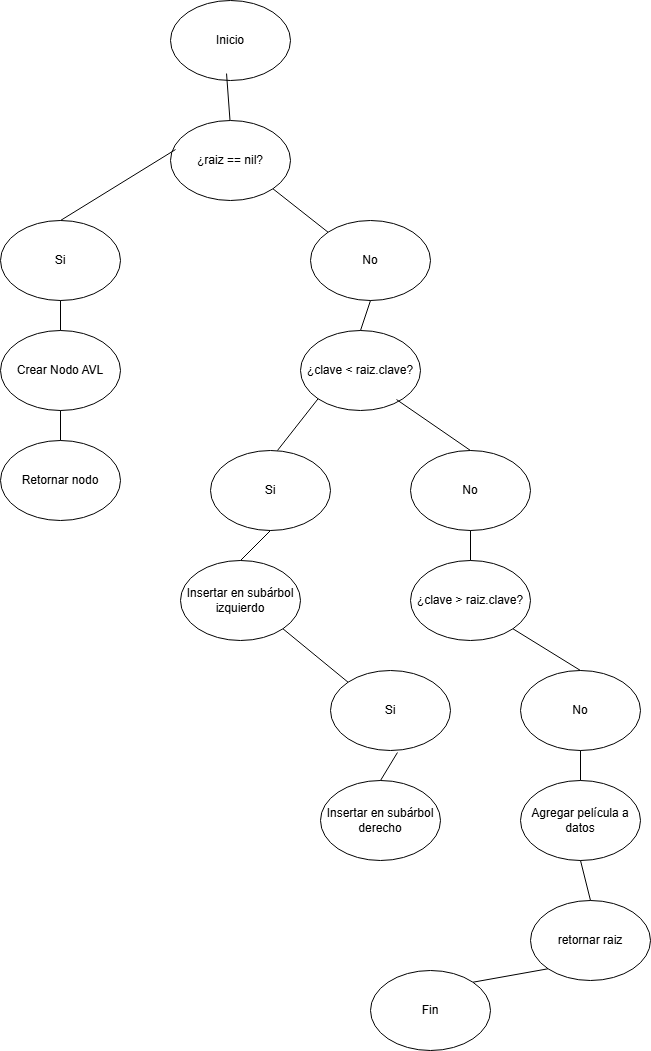

The diagram above was exported from draw.io. Its source (the exported page's mxGraphModel, read from the mxfile embedded in the PNG):
<mxGraphModel dx="852" dy="434" grid="1" gridSize="10" guides="1" tooltips="1" connect="1" arrows="1" fold="1" page="1" pageScale="1" pageWidth="850" pageHeight="1100" math="0" shadow="0">
  <root>
    <mxCell id="0" />
    <mxCell id="1" parent="0" />
    <mxCell id="HAPRI7AVJhLGJcPgueY2-1" parent="1" style="ellipse;whiteSpace=wrap;html=1;" value="Inicio" vertex="1">
      <mxGeometry height="80" width="120" x="330" y="30" as="geometry" />
    </mxCell>
    <mxCell id="HAPRI7AVJhLGJcPgueY2-2" parent="1" style="ellipse;whiteSpace=wrap;html=1;" value="Si" vertex="1">
      <mxGeometry height="80" width="120" x="160" y="250" as="geometry" />
    </mxCell>
    <mxCell id="HAPRI7AVJhLGJcPgueY2-3" parent="1" style="ellipse;whiteSpace=wrap;html=1;" value="Retornar nodo" vertex="1">
      <mxGeometry height="80" width="120" x="160" y="470" as="geometry" />
    </mxCell>
    <mxCell id="HAPRI7AVJhLGJcPgueY2-4" parent="1" style="ellipse;whiteSpace=wrap;html=1;" value="Crear Nodo AVL" vertex="1">
      <mxGeometry height="80" width="120" x="160" y="360" as="geometry" />
    </mxCell>
    <mxCell id="HAPRI7AVJhLGJcPgueY2-5" parent="1" style="ellipse;whiteSpace=wrap;html=1;" value="&lt;br&gt;&lt;span&gt;¿raiz == nil?&lt;/span&gt;&lt;div&gt;&lt;br/&gt;&lt;/div&gt;" vertex="1">
      <mxGeometry height="80" width="120" x="330" y="150" as="geometry" />
    </mxCell>
    <UserObject label="¿clave &lt; raiz.clave?" link="¿clave &lt; raiz.clave?" id="HAPRI7AVJhLGJcPgueY2-6">
      <mxCell parent="1" style="ellipse;whiteSpace=wrap;html=1;" vertex="1">
        <mxGeometry height="80" width="120" x="460" y="360" as="geometry" />
      </mxCell>
    </UserObject>
    <mxCell id="HAPRI7AVJhLGJcPgueY2-7" parent="1" style="ellipse;whiteSpace=wrap;html=1;" value="No" vertex="1">
      <mxGeometry height="80" width="120" x="470" y="250" as="geometry" />
    </mxCell>
    <UserObject label="Si" link="¿clave &lt; raiz.clave?" id="HAPRI7AVJhLGJcPgueY2-8">
      <mxCell parent="1" style="ellipse;whiteSpace=wrap;html=1;" vertex="1">
        <mxGeometry height="80" width="120" x="370" y="480" as="geometry" />
      </mxCell>
    </UserObject>
    <UserObject label="No" link="¿clave &lt; raiz.clave?" id="HAPRI7AVJhLGJcPgueY2-9">
      <mxCell parent="1" style="ellipse;whiteSpace=wrap;html=1;" vertex="1">
        <mxGeometry height="80" width="120" x="570" y="480" as="geometry" />
      </mxCell>
    </UserObject>
    <UserObject label="¿clave &amp;gt; raiz.clave?" link="¿clave &lt; raiz.clave?" id="HAPRI7AVJhLGJcPgueY2-10">
      <mxCell parent="1" style="ellipse;whiteSpace=wrap;html=1;" vertex="1">
        <mxGeometry height="80" width="120" x="570" y="590" as="geometry" />
      </mxCell>
    </UserObject>
    <UserObject label="Insertar en subárbol izquierdo" link="¿clave &lt; raiz.clave?" id="HAPRI7AVJhLGJcPgueY2-11">
      <mxCell parent="1" style="ellipse;whiteSpace=wrap;html=1;" vertex="1">
        <mxGeometry height="80" width="120" x="340" y="590" as="geometry" />
      </mxCell>
    </UserObject>
    <UserObject label="No" link="¿clave &lt; raiz.clave?" id="HAPRI7AVJhLGJcPgueY2-12">
      <mxCell parent="1" style="ellipse;whiteSpace=wrap;html=1;" vertex="1">
        <mxGeometry height="80" width="120" x="680" y="700" as="geometry" />
      </mxCell>
    </UserObject>
    <UserObject label="Si" link="¿clave &lt; raiz.clave?" id="HAPRI7AVJhLGJcPgueY2-13">
      <mxCell parent="1" style="ellipse;whiteSpace=wrap;html=1;" vertex="1">
        <mxGeometry height="80" width="120" x="490" y="700" as="geometry" />
      </mxCell>
    </UserObject>
    <UserObject label="Insertar en subárbol derecho" link="¿clave &lt; raiz.clave?" id="HAPRI7AVJhLGJcPgueY2-14">
      <mxCell parent="1" style="ellipse;whiteSpace=wrap;html=1;" vertex="1">
        <mxGeometry height="80" width="120" x="480" y="810" as="geometry" />
      </mxCell>
    </UserObject>
    <UserObject label="Agregar película a datos" link="¿clave &lt; raiz.clave?" id="HAPRI7AVJhLGJcPgueY2-15">
      <mxCell parent="1" style="ellipse;whiteSpace=wrap;html=1;" vertex="1">
        <mxGeometry height="80" width="120" x="680" y="810" as="geometry" />
      </mxCell>
    </UserObject>
    <UserObject label="retornar raiz" link="¿clave &lt; raiz.clave?" id="HAPRI7AVJhLGJcPgueY2-16">
      <mxCell parent="1" style="ellipse;whiteSpace=wrap;html=1;" vertex="1">
        <mxGeometry height="80" width="120" x="690" y="930" as="geometry" />
      </mxCell>
    </UserObject>
    <mxCell id="HAPRI7AVJhLGJcPgueY2-17" edge="1" parent="1" source="HAPRI7AVJhLGJcPgueY2-6" style="endArrow=none;html=1;rounded=0;exitX=0.8;exitY=0.863;exitDx=0;exitDy=0;exitPerimeter=0;entryX=0.5;entryY=0;entryDx=0;entryDy=0;" target="HAPRI7AVJhLGJcPgueY2-9" value="">
      <mxGeometry height="50" relative="1" width="50" as="geometry">
        <mxPoint x="620" y="440" as="sourcePoint" />
        <mxPoint x="670" y="390" as="targetPoint" />
      </mxGeometry>
    </mxCell>
    <mxCell id="HAPRI7AVJhLGJcPgueY2-18" edge="1" parent="1" source="HAPRI7AVJhLGJcPgueY2-8" style="endArrow=none;html=1;rounded=0;entryX=0;entryY=1;entryDx=0;entryDy=0;exitX=0.558;exitY=0;exitDx=0;exitDy=0;exitPerimeter=0;" target="HAPRI7AVJhLGJcPgueY2-6" value="">
      <mxGeometry height="50" relative="1" width="50" as="geometry">
        <mxPoint x="400" y="460" as="sourcePoint" />
        <mxPoint x="450" y="410" as="targetPoint" />
      </mxGeometry>
    </mxCell>
    <mxCell id="HAPRI7AVJhLGJcPgueY2-19" edge="1" parent="1" source="HAPRI7AVJhLGJcPgueY2-4" style="endArrow=none;html=1;rounded=0;exitX=0.5;exitY=1;exitDx=0;exitDy=0;entryX=0.5;entryY=0;entryDx=0;entryDy=0;" target="HAPRI7AVJhLGJcPgueY2-3" value="">
      <mxGeometry height="50" relative="1" width="50" as="geometry">
        <mxPoint x="280" y="360" as="sourcePoint" />
        <mxPoint x="330" y="310" as="targetPoint" />
      </mxGeometry>
    </mxCell>
    <mxCell id="HAPRI7AVJhLGJcPgueY2-20" edge="1" parent="1" source="HAPRI7AVJhLGJcPgueY2-2" style="endArrow=none;html=1;rounded=0;entryX=0.042;entryY=0.363;entryDx=0;entryDy=0;entryPerimeter=0;exitX=0.5;exitY=0;exitDx=0;exitDy=0;" target="HAPRI7AVJhLGJcPgueY2-5" value="">
      <mxGeometry height="50" relative="1" width="50" as="geometry">
        <mxPoint x="280" y="250" as="sourcePoint" />
        <mxPoint x="330" y="200" as="targetPoint" />
      </mxGeometry>
    </mxCell>
    <mxCell id="HAPRI7AVJhLGJcPgueY2-21" edge="1" parent="1" style="endArrow=none;html=1;rounded=0;entryX=0.467;entryY=0.913;entryDx=0;entryDy=0;entryPerimeter=0;" target="HAPRI7AVJhLGJcPgueY2-1" value="">
      <mxGeometry height="50" relative="1" width="50" as="geometry">
        <mxPoint x="389.5" y="150" as="sourcePoint" />
        <mxPoint x="390" y="120" as="targetPoint" />
      </mxGeometry>
    </mxCell>
    <mxCell id="HAPRI7AVJhLGJcPgueY2-22" edge="1" parent="1" source="HAPRI7AVJhLGJcPgueY2-4" style="endArrow=none;html=1;rounded=0;entryX=0.5;entryY=1;entryDx=0;entryDy=0;exitX=0.5;exitY=0;exitDx=0;exitDy=0;" target="HAPRI7AVJhLGJcPgueY2-2" value="">
      <mxGeometry height="50" relative="1" width="50" as="geometry">
        <mxPoint x="270" y="380" as="sourcePoint" />
        <mxPoint x="320" y="330" as="targetPoint" />
      </mxGeometry>
    </mxCell>
    <mxCell id="HAPRI7AVJhLGJcPgueY2-23" edge="1" parent="1" source="HAPRI7AVJhLGJcPgueY2-6" style="endArrow=none;html=1;rounded=0;entryX=0.5;entryY=1;entryDx=0;entryDy=0;exitX=0.5;exitY=0;exitDx=0;exitDy=0;" target="HAPRI7AVJhLGJcPgueY2-7" value="">
      <mxGeometry height="50" relative="1" width="50" as="geometry">
        <mxPoint x="460" y="370" as="sourcePoint" />
        <mxPoint x="510" y="320" as="targetPoint" />
      </mxGeometry>
    </mxCell>
    <mxCell id="HAPRI7AVJhLGJcPgueY2-24" edge="1" parent="1" source="HAPRI7AVJhLGJcPgueY2-7" style="endArrow=none;html=1;rounded=0;entryX=1;entryY=1;entryDx=0;entryDy=0;exitX=0;exitY=0;exitDx=0;exitDy=0;" target="HAPRI7AVJhLGJcPgueY2-5" value="">
      <mxGeometry height="50" relative="1" width="50" as="geometry">
        <mxPoint x="420" y="280" as="sourcePoint" />
        <mxPoint x="470" y="230" as="targetPoint" />
      </mxGeometry>
    </mxCell>
    <mxCell id="HAPRI7AVJhLGJcPgueY2-25" edge="1" parent="1" source="HAPRI7AVJhLGJcPgueY2-13" style="endArrow=none;html=1;rounded=0;exitX=0;exitY=0;exitDx=0;exitDy=0;entryX=1;entryY=1;entryDx=0;entryDy=0;" target="HAPRI7AVJhLGJcPgueY2-11" value="">
      <mxGeometry height="50" relative="1" width="50" as="geometry">
        <mxPoint x="350" y="700" as="sourcePoint" />
        <mxPoint x="424" y="751" as="targetPoint" />
      </mxGeometry>
    </mxCell>
    <mxCell id="HAPRI7AVJhLGJcPgueY2-26" edge="1" parent="1" source="HAPRI7AVJhLGJcPgueY2-14" style="endArrow=none;html=1;rounded=0;exitX=0.5;exitY=0;exitDx=0;exitDy=0;entryX=0.558;entryY=1.025;entryDx=0;entryDy=0;entryPerimeter=0;" target="HAPRI7AVJhLGJcPgueY2-13" value="">
      <mxGeometry height="50" relative="1" width="50" as="geometry">
        <mxPoint x="340" y="700" as="sourcePoint" />
        <mxPoint x="414" y="751" as="targetPoint" />
      </mxGeometry>
    </mxCell>
    <mxCell id="HAPRI7AVJhLGJcPgueY2-27" edge="1" parent="1" source="HAPRI7AVJhLGJcPgueY2-9" style="endArrow=none;html=1;rounded=0;exitX=0.5;exitY=1;exitDx=0;exitDy=0;entryX=0.5;entryY=0;entryDx=0;entryDy=0;" target="HAPRI7AVJhLGJcPgueY2-10" value="">
      <mxGeometry height="50" relative="1" width="50" as="geometry">
        <mxPoint x="503" y="630" as="sourcePoint" />
        <mxPoint x="577" y="681" as="targetPoint" />
      </mxGeometry>
    </mxCell>
    <mxCell id="HAPRI7AVJhLGJcPgueY2-28" edge="1" parent="1" source="HAPRI7AVJhLGJcPgueY2-11" style="endArrow=none;html=1;rounded=0;exitX=0.5;exitY=0;exitDx=0;exitDy=0;entryX=0.5;entryY=1;entryDx=0;entryDy=0;" target="HAPRI7AVJhLGJcPgueY2-8" value="">
      <mxGeometry height="50" relative="1" width="50" as="geometry">
        <mxPoint x="266" y="640" as="sourcePoint" />
        <mxPoint x="340" y="691" as="targetPoint" />
      </mxGeometry>
    </mxCell>
    <mxCell id="HAPRI7AVJhLGJcPgueY2-30" edge="1" parent="1" source="HAPRI7AVJhLGJcPgueY2-15" style="endArrow=none;html=1;rounded=0;exitX=0.5;exitY=0;exitDx=0;exitDy=0;entryX=0.5;entryY=1;entryDx=0;entryDy=0;" target="HAPRI7AVJhLGJcPgueY2-12" value="">
      <mxGeometry height="50" relative="1" width="50" as="geometry">
        <mxPoint x="526" y="910" as="sourcePoint" />
        <mxPoint x="600" y="961" as="targetPoint" />
      </mxGeometry>
    </mxCell>
    <mxCell id="HAPRI7AVJhLGJcPgueY2-31" edge="1" parent="1" source="HAPRI7AVJhLGJcPgueY2-10" style="endArrow=none;html=1;rounded=0;exitX=1;exitY=1;exitDx=0;exitDy=0;entryX=0.5;entryY=0;entryDx=0;entryDy=0;" target="HAPRI7AVJhLGJcPgueY2-12" value="">
      <mxGeometry height="50" relative="1" width="50" as="geometry">
        <mxPoint x="703" y="640" as="sourcePoint" />
        <mxPoint x="777" y="691" as="targetPoint" />
      </mxGeometry>
    </mxCell>
    <mxCell id="HAPRI7AVJhLGJcPgueY2-32" edge="1" parent="1" source="HAPRI7AVJhLGJcPgueY2-16" style="endArrow=none;html=1;rounded=0;exitX=0.5;exitY=0;exitDx=0;exitDy=0;entryX=0.5;entryY=1;entryDx=0;entryDy=0;" target="HAPRI7AVJhLGJcPgueY2-15" value="">
      <mxGeometry height="50" relative="1" width="50" as="geometry">
        <mxPoint x="360" y="920" as="sourcePoint" />
        <mxPoint x="434" y="971" as="targetPoint" />
      </mxGeometry>
    </mxCell>
    <mxCell id="HAPRI7AVJhLGJcPgueY2-33" edge="1" parent="1" source="HAPRI7AVJhLGJcPgueY2-34" style="endArrow=none;html=1;rounded=0;entryX=0;entryY=1;entryDx=0;entryDy=0;exitX=1;exitY=0;exitDx=0;exitDy=0;" target="HAPRI7AVJhLGJcPgueY2-16" value="">
      <mxGeometry height="50" relative="1" width="50" as="geometry">
        <mxPoint x="650" y="1020" as="sourcePoint" />
        <mxPoint x="450" y="1000" as="targetPoint" />
      </mxGeometry>
    </mxCell>
    <mxCell id="HAPRI7AVJhLGJcPgueY2-34" parent="1" style="ellipse;whiteSpace=wrap;html=1;" value="Fin" vertex="1">
      <mxGeometry height="80" width="120" x="530" y="1000" as="geometry" />
    </mxCell>
  </root>
</mxGraphModel>